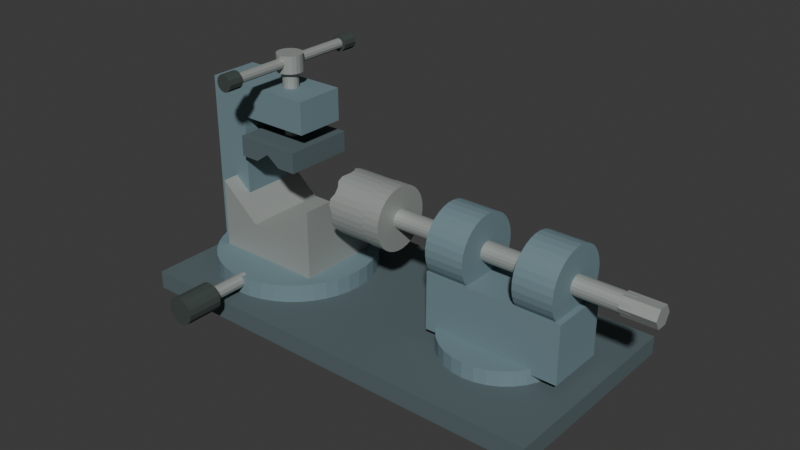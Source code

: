 # Source: source.blend  (saved by Blender 4.3.34; exported with 4.5.12 LTS)
import bpy
from mathutils import Matrix  # noqa: F401  (used for matrix-valued properties, if any)

bpy.ops.wm.read_factory_settings(use_empty=True)
scene = bpy.context.scene
scene.name = 'Scene'

# ---- collections
col_collection = bpy.data.collections.new('Collection'); scene.collection.children.link(col_collection)

# ---- materials (node trees are filled in below, after node groups)
mat_mutedbluefixturebodies = bpy.data.materials.new('MutedBlueFixtureBodies')
mat_mutedbluefixturebodies.diffuse_color = (0.17, 0.26, 0.29, 1.0)
mat_darkvjawsandbase = bpy.data.materials.new('DarkVJawsAndBase')
mat_darkvjawsandbase.diffuse_color = (0.1, 0.14, 0.15, 1.0)
mat_dullspindleandcupsteel = bpy.data.materials.new('DullSpindleAndCupSteel')
mat_dullspindleandcupsteel.diffuse_color = (0.4, 0.43, 0.41, 1.0)
mat_charcoalclampgrips = bpy.data.materials.new('CharcoalClampGrips')
mat_charcoalclampgrips.diffuse_color = (0.045, 0.06, 0.055, 1.0)

# ---- material node trees
mat_mutedbluefixturebodies.use_nodes = True; mat_mutedbluefixturebodies.node_tree.nodes.clear()
_N = mat_mutedbluefixturebodies.node_tree.nodes; _L = mat_mutedbluefixturebodies.node_tree.links
n0 = _N.new('ShaderNodeBsdfPrincipled'); n0.name = 'Principled BSDF'; n0.location = (10, 300)
n0.inputs[0].default_value = (0.17, 0.26, 0.29, 1.0)
n0.inputs[1].default_value = 0.12
n0.inputs[2].default_value = 0.78
n1 = _N.new('ShaderNodeOutputMaterial'); n1.name = 'Material Output'; n1.location = (300, 300)
_L.new(n0.outputs[0], n1.inputs[0])
n1.is_active_output = True
mat_darkvjawsandbase.use_nodes = True; mat_darkvjawsandbase.node_tree.nodes.clear()
_N = mat_darkvjawsandbase.node_tree.nodes; _L = mat_darkvjawsandbase.node_tree.links
n0 = _N.new('ShaderNodeBsdfPrincipled'); n0.name = 'Principled BSDF'; n0.location = (10, 300)
n0.inputs[0].default_value = (0.1, 0.14, 0.15, 1.0)
n0.inputs[1].default_value = 0.12
n0.inputs[2].default_value = 0.83
n1 = _N.new('ShaderNodeOutputMaterial'); n1.name = 'Material Output'; n1.location = (300, 300)
_L.new(n0.outputs[0], n1.inputs[0])
n1.is_active_output = True
mat_dullspindleandcupsteel.use_nodes = True; mat_dullspindleandcupsteel.node_tree.nodes.clear()
_N = mat_dullspindleandcupsteel.node_tree.nodes; _L = mat_dullspindleandcupsteel.node_tree.links
n0 = _N.new('ShaderNodeBsdfPrincipled'); n0.name = 'Principled BSDF'; n0.location = (10, 300)
n0.inputs[0].default_value = (0.4, 0.43, 0.41, 1.0)
n0.inputs[1].default_value = 0.38
n0.inputs[2].default_value = 0.59
n1 = _N.new('ShaderNodeOutputMaterial'); n1.name = 'Material Output'; n1.location = (300, 300)
_L.new(n0.outputs[0], n1.inputs[0])
n1.is_active_output = True
mat_charcoalclampgrips.use_nodes = True; mat_charcoalclampgrips.node_tree.nodes.clear()
_N = mat_charcoalclampgrips.node_tree.nodes; _L = mat_charcoalclampgrips.node_tree.links
n0 = _N.new('ShaderNodeBsdfPrincipled'); n0.name = 'Principled BSDF'; n0.location = (10, 300)
n0.inputs[0].default_value = (0.045, 0.06, 0.055, 1.0)
n0.inputs[1].default_value = 0.02
n0.inputs[2].default_value = 0.91
n1 = _N.new('ShaderNodeOutputMaterial'); n1.name = 'Material Output'; n1.location = (300, 300)
_L.new(n0.outputs[0], n1.inputs[0])
n1.is_active_output = True

# ---- world
world_world = bpy.data.worlds.new('World'); scene.world = world_world
world_world.use_nodes = True; world_world.node_tree.nodes.clear()
_N = world_world.node_tree.nodes; _L = world_world.node_tree.links
n0 = _N.new('ShaderNodeOutputWorld'); n0.name = 'World Output'; n0.location = (300, 300)
n1 = _N.new('ShaderNodeBackground'); n1.name = 'Background'; n1.location = (10, 300)
n1.inputs[0].default_value = (0.05088, 0.05088, 0.05088, 1.0)
_L.new(n1.outputs[0], n0.inputs[0])
n0.is_active_output = True
world_world.color = (0.05088, 0.05088, 0.05088)
world_world.sun_shadow_jitter_overblur = 0.0

# ---- meshes
me_wholebenchmountingsole = bpy.data.meshes.new('WholeBenchMountingSole')
me_wholebenchmountingsole.from_pydata([(-0.4345, -0.14, 0.0), (0.3405, -0.14, 0.0), (-0.4345, 0.23, 0.0), (0.3405, 0.23, 0.0), (-0.4345, -0.14, 0.033), (0.3405, -0.14, 0.033), (-0.4345, 0.23, 0.033), (0.3405, 0.23, 0.033)], [], [(0, 2, 3, 1), (4, 5, 7, 6), (0, 1, 5, 4), (2, 6, 7, 3), (0, 4, 6, 2), (1, 3, 7, 5)])
me_wholebenchmountingsole.polygons.foreach_set('material_index', [1, 1, 1, 1, 1, 1])
me_wholebenchmountingsole.materials.append(mat_mutedbluefixturebodies)
me_wholebenchmountingsole.materials.append(mat_darkvjawsandbase)
me_wholebenchmountingsole.materials.append(mat_dullspindleandcupsteel)
me_wholebenchmountingsole.materials.append(mat_charcoalclampgrips)
me_wholebenchmountingsole.update()
me_wholecircularclampseat = bpy.data.meshes.new('WholeCircularClampSeat')
me_wholecircularclampseat.from_pydata([(-0.1295, 0.045, 0.025), (-0.1313, 0.06768, 0.025), (-0.1366, 0.08981, 0.025), (-0.1453, 0.1108, 0.025), (-0.1572, 0.1302, 0.025), (-0.172, 0.1475, 0.025), (-0.1893, 0.1623, 0.025), (-0.2087, 0.1742, 0.025), (-0.2297, 0.1829, 0.025), (-0.2518, 0.1882, 0.025), (-0.2745, 0.19, 0.025), (-0.2972, 0.1882, 0.025), (-0.3193, 0.1829, 0.025), (-0.3403, 0.1742, 0.025), (-0.3597, 0.1623, 0.025), (-0.377, 0.1475, 0.025), (-0.3918, 0.1302, 0.025), (-0.4037, 0.1108, 0.025), (-0.4124, 0.08981, 0.025), (-0.4177, 0.06768, 0.025), (-0.4195, 0.045, 0.025), (-0.4177, 0.02232, 0.025), (-0.4124, 0.0001925, 0.025), (-0.4037, -0.02083, 0.025), (-0.3918, -0.04023, 0.025), (-0.377, -0.05753, 0.025), (-0.3597, -0.07231, 0.025), (-0.3403, -0.0842, 0.025), (-0.3193, -0.0929, 0.025), (-0.2972, -0.09821, 0.025), (-0.2745, -0.1, 0.025), (-0.2518, -0.09821, 0.025), (-0.2297, -0.0929, 0.025), (-0.2087, -0.0842, 0.025), (-0.1893, -0.07231, 0.025), (-0.172, -0.05753, 0.025), (-0.1572, -0.04023, 0.025), (-0.1453, -0.02083, 0.025), (-0.1366, 0.0001925, 0.025), (-0.1313, 0.02232, 0.025), (-0.1295, 0.045, 0.065), (-0.1313, 0.06768, 0.065), (-0.1366, 0.08981, 0.065), (-0.1453, 0.1108, 0.065), (-0.1572, 0.1302, 0.065), (-0.172, 0.1475, 0.065), (-0.1893, 0.1623, 0.065), (-0.2087, 0.1742, 0.065), (-0.2297, 0.1829, 0.065), (-0.2518, 0.1882, 0.065), (-0.2745, 0.19, 0.065), (-0.2972, 0.1882, 0.065), (-0.3193, 0.1829, 0.065), (-0.3403, 0.1742, 0.065), (-0.3597, 0.1623, 0.065), (-0.377, 0.1475, 0.065), (-0.3918, 0.1302, 0.065), (-0.4037, 0.1108, 0.065), (-0.4124, 0.08981, 0.065), (-0.4177, 0.06768, 0.065), (-0.4195, 0.045, 0.065), (-0.4177, 0.02232, 0.065), (-0.4124, 0.0001925, 0.065), (-0.4037, -0.02083, 0.065), (-0.3918, -0.04023, 0.065), (-0.377, -0.05753, 0.065), (-0.3597, -0.07231, 0.065), (-0.3403, -0.0842, 0.065), (-0.3193, -0.0929, 0.065), (-0.2972, -0.09821, 0.065), (-0.2745, -0.1, 0.065), (-0.2518, -0.09821, 0.065), (-0.2297, -0.0929, 0.065), (-0.2087, -0.0842, 0.065), (-0.1893, -0.07231, 0.065), (-0.172, -0.05753, 0.065), (-0.1572, -0.04023, 0.065), (-0.1453, -0.02083, 0.065), (-0.1366, 0.0001925, 0.065), (-0.1313, 0.02232, 0.065)], [], [(39, 38, 37, 36, 35, 34, 33, 32, 31, 30, 29, 28, 27, 26, 25, 24, 23, 22, 21, 20, 19, 18, 17, 16, 15, 14, 13, 12, 11, 10, 9, 8, 7, 6, 5, 4, 3, 2, 1, 0), (40, 41, 42, 43, 44, 45, 46, 47, 48, 49, 50, 51, 52, 53, 54, 55, 56, 57, 58, 59, 60, 61, 62, 63, 64, 65, 66, 67, 68, 69, 70, 71, 72, 73, 74, 75, 76, 77, 78, 79), (0, 1, 41, 40), (1, 2, 42, 41), (2, 3, 43, 42), (3, 4, 44, 43), (4, 5, 45, 44), (5, 6, 46, 45), (6, 7, 47, 46), (7, 8, 48, 47), (8, 9, 49, 48), (9, 10, 50, 49), (10, 11, 51, 50), (11, 12, 52, 51), (12, 13, 53, 52), (13, 14, 54, 53), (14, 15, 55, 54), (15, 16, 56, 55), (16, 17, 57, 56), (17, 18, 58, 57), (18, 19, 59, 58), (19, 20, 60, 59), (20, 21, 61, 60), (21, 22, 62, 61), (22, 23, 63, 62), (23, 24, 64, 63), (24, 25, 65, 64), (25, 26, 66, 65), (26, 27, 67, 66), (27, 28, 68, 67), (28, 29, 69, 68), (29, 30, 70, 69), (30, 31, 71, 70), (31, 32, 72, 71), (32, 33, 73, 72), (33, 34, 74, 73), (34, 35, 75, 74), (35, 36, 76, 75), (36, 37, 77, 76), (37, 38, 78, 77), (38, 39, 79, 78), (39, 0, 40, 79)])
me_wholecircularclampseat.materials.append(mat_mutedbluefixturebodies)
me_wholecircularclampseat.materials.append(mat_darkvjawsandbase)
me_wholecircularclampseat.materials.append(mat_dullspindleandcupsteel)
me_wholecircularclampseat.materials.append(mat_charcoalclampgrips)
me_wholecircularclampseat.update()
me_wholeopenvgroovesaddle = bpy.data.meshes.new('WholeOpenVGrooveSaddle')
me_wholeopenvgroovesaddle.from_pydata([(-0.3745, -0.03, 0.055), (-0.1745, -0.03, 0.055), (-0.1745, -0.03, 0.19), (-0.2475, -0.03, 0.127), (-0.3015, -0.03, 0.127), (-0.3745, -0.03, 0.19), (-0.3745, 0.12, 0.055), (-0.1745, 0.12, 0.055), (-0.1745, 0.12, 0.19), (-0.2475, 0.12, 0.127), (-0.3015, 0.12, 0.127), (-0.3745, 0.12, 0.19)], [], [(1, 2, 3), (9, 8, 7), (0, 1, 3), (9, 7, 6), (0, 3, 4), (10, 9, 6), (0, 4, 5), (11, 10, 6), (0, 6, 7, 1), (1, 7, 8, 2), (2, 8, 9, 3), (3, 9, 10, 4), (4, 10, 11, 5), (5, 11, 6, 0)])
me_wholeopenvgroovesaddle.polygons.foreach_set('material_index', [2, 2, 2, 2, 2, 2, 2, 2, 2, 2, 2, 2, 2, 2])
me_wholeopenvgroovesaddle.materials.append(mat_mutedbluefixturebodies)
me_wholeopenvgroovesaddle.materials.append(mat_darkvjawsandbase)
me_wholeopenvgroovesaddle.materials.append(mat_dullspindleandcupsteel)
me_wholeopenvgroovesaddle.materials.append(mat_charcoalclampgrips)
me_wholeopenvgroovesaddle.update()
me_wholesidecclamparm = bpy.data.meshes.new('WholeSideCClampArm')
me_wholesidecclamparm.from_pydata([(-0.4145, 1.388e-17, 0.055), (-0.3445, 1.388e-17, 0.055), (-0.3445, 1.388e-17, 0.308), (-0.2095, 1.388e-17, 0.308), (-0.2095, 1.388e-17, 0.366), (-0.4145, 1.388e-17, 0.366), (-0.4145, 0.09, 0.055), (-0.3445, 0.09, 0.055), (-0.3445, 0.09, 0.308), (-0.2095, 0.09, 0.308), (-0.2095, 0.09, 0.366), (-0.4145, 0.09, 0.366)], [], [(5, 0, 1), (7, 6, 11), (5, 1, 2), (8, 7, 11), (5, 2, 3), (9, 8, 11), (3, 4, 5), (11, 10, 9), (0, 6, 7, 1), (1, 7, 8, 2), (2, 8, 9, 3), (3, 9, 10, 4), (4, 10, 11, 5), (5, 11, 6, 0)])
me_wholesidecclamparm.materials.append(mat_mutedbluefixturebodies)
me_wholesidecclamparm.materials.append(mat_darkvjawsandbase)
me_wholesidecclamparm.materials.append(mat_dullspindleandcupsteel)
me_wholesidecclamparm.materials.append(mat_charcoalclampgrips)
me_wholesidecclamparm.update()
me_wholeraisedclamppad = bpy.data.meshes.new('WholeRaisedClampPad')
me_wholeraisedclamppad.from_pydata([(-0.3345, -0.018, 0.244), (-0.2995, -0.018, 0.244), (-0.2745, -0.018, 0.262), (-0.2495, -0.018, 0.244), (-0.2145, -0.018, 0.244), (-0.2145, -0.018, 0.281), (-0.3345, -0.018, 0.281), (-0.3345, 0.108, 0.244), (-0.2995, 0.108, 0.244), (-0.2745, 0.108, 0.262), (-0.2495, 0.108, 0.244), (-0.2145, 0.108, 0.244), (-0.2145, 0.108, 0.281), (-0.3345, 0.108, 0.281)], [], [(6, 0, 1), (8, 7, 13), (6, 1, 2), (9, 8, 13), (2, 3, 4), (11, 10, 9), (6, 2, 4), (11, 9, 13), (4, 5, 6), (13, 12, 11), (0, 7, 8, 1), (1, 8, 9, 2), (2, 9, 10, 3), (3, 10, 11, 4), (4, 11, 12, 5), (5, 12, 13, 6), (6, 13, 7, 0)])
me_wholeraisedclamppad.polygons.foreach_set('material_index', [1, 1, 1, 1, 1, 1, 1, 1, 1, 1, 1, 1, 1, 1, 1, 1, 1])
me_wholeraisedclamppad.materials.append(mat_mutedbluefixturebodies)
me_wholeraisedclamppad.materials.append(mat_darkvjawsandbase)
me_wholeraisedclamppad.materials.append(mat_dullspindleandcupsteel)
me_wholeraisedclamppad.materials.append(mat_charcoalclampgrips)
me_wholeraisedclamppad.update()
me_wholeverticalclampspindle = bpy.data.meshes.new('WholeVerticalClampSpindle')
me_wholeverticalclampspindle.from_pydata([(-0.2885, 0.045, 0.267), (-0.2874, 0.03964, 0.267), (-0.2844, 0.0351, 0.267), (-0.2799, 0.03207, 0.267), (-0.2745, 0.031, 0.267), (-0.2691, 0.03207, 0.267), (-0.2646, 0.0351, 0.267), (-0.2616, 0.03964, 0.267), (-0.2605, 0.045, 0.267), (-0.2616, 0.05036, 0.267), (-0.2646, 0.0549, 0.267), (-0.2691, 0.05793, 0.267), (-0.2745, 0.059, 0.267), (-0.2799, 0.05793, 0.267), (-0.2844, 0.0549, 0.267), (-0.2874, 0.05036, 0.267), (-0.2885, 0.045, 0.413), (-0.2874, 0.03964, 0.413), (-0.2844, 0.0351, 0.413), (-0.2799, 0.03207, 0.413), (-0.2745, 0.031, 0.413), (-0.2691, 0.03207, 0.413), (-0.2646, 0.0351, 0.413), (-0.2616, 0.03964, 0.413), (-0.2605, 0.045, 0.413), (-0.2616, 0.05036, 0.413), (-0.2646, 0.0549, 0.413), (-0.2691, 0.05793, 0.413), (-0.2745, 0.059, 0.413), (-0.2799, 0.05793, 0.413), (-0.2844, 0.0549, 0.413), (-0.2874, 0.05036, 0.413)], [], [(15, 14, 13, 12, 11, 10, 9, 8, 7, 6, 5, 4, 3, 2, 1, 0), (16, 17, 18, 19, 20, 21, 22, 23, 24, 25, 26, 27, 28, 29, 30, 31), (0, 1, 17, 16), (1, 2, 18, 17), (2, 3, 19, 18), (3, 4, 20, 19), (4, 5, 21, 20), (5, 6, 22, 21), (6, 7, 23, 22), (7, 8, 24, 23), (8, 9, 25, 24), (9, 10, 26, 25), (10, 11, 27, 26), (11, 12, 28, 27), (12, 13, 29, 28), (13, 14, 30, 29), (14, 15, 31, 30), (15, 0, 16, 31)])
me_wholeverticalclampspindle.polygons.foreach_set('material_index', [2, 2, 2, 2, 2, 2, 2, 2, 2, 2, 2, 2, 2, 2, 2, 2, 2, 2])
me_wholeverticalclampspindle.materials.append(mat_mutedbluefixturebodies)
me_wholeverticalclampspindle.materials.append(mat_darkvjawsandbase)
me_wholeverticalclampspindle.materials.append(mat_dullspindleandcupsteel)
me_wholeverticalclampspindle.materials.append(mat_charcoalclampgrips)
me_wholeverticalclampspindle.update()
me_wholeclampspindletopcollar = bpy.data.meshes.new('WholeClampSpindleTopCollar')
me_wholeclampspindletopcollar.from_pydata([(-0.2515, 0.045, 0.394), (-0.2526, 0.05211, 0.394), (-0.2559, 0.05852, 0.394), (-0.261, 0.06361, 0.394), (-0.2674, 0.06687, 0.394), (-0.2745, 0.068, 0.394), (-0.2816, 0.06687, 0.394), (-0.288, 0.06361, 0.394), (-0.2931, 0.05852, 0.394), (-0.2964, 0.05211, 0.394), (-0.2975, 0.045, 0.394), (-0.2964, 0.03789, 0.394), (-0.2931, 0.03148, 0.394), (-0.288, 0.02639, 0.394), (-0.2816, 0.02313, 0.394), (-0.2745, 0.022, 0.394), (-0.2674, 0.02313, 0.394), (-0.261, 0.02639, 0.394), (-0.2559, 0.03148, 0.394), (-0.2526, 0.03789, 0.394), (-0.2515, 0.045, 0.425), (-0.2526, 0.05211, 0.425), (-0.2559, 0.05852, 0.425), (-0.261, 0.06361, 0.425), (-0.2674, 0.06687, 0.425), (-0.2745, 0.068, 0.425), (-0.2816, 0.06687, 0.425), (-0.288, 0.06361, 0.425), (-0.2931, 0.05852, 0.425), (-0.2964, 0.05211, 0.425), (-0.2975, 0.045, 0.425), (-0.2964, 0.03789, 0.425), (-0.2931, 0.03148, 0.425), (-0.288, 0.02639, 0.425), (-0.2816, 0.02313, 0.425), (-0.2745, 0.022, 0.425), (-0.2674, 0.02313, 0.425), (-0.261, 0.02639, 0.425), (-0.2559, 0.03148, 0.425), (-0.2526, 0.03789, 0.425)], [], [(19, 18, 17, 16, 15, 14, 13, 12, 11, 10, 9, 8, 7, 6, 5, 4, 3, 2, 1, 0), (20, 21, 22, 23, 24, 25, 26, 27, 28, 29, 30, 31, 32, 33, 34, 35, 36, 37, 38, 39), (0, 1, 21, 20), (1, 2, 22, 21), (2, 3, 23, 22), (3, 4, 24, 23), (4, 5, 25, 24), (5, 6, 26, 25), (6, 7, 27, 26), (7, 8, 28, 27), (8, 9, 29, 28), (9, 10, 30, 29), (10, 11, 31, 30), (11, 12, 32, 31), (12, 13, 33, 32), (13, 14, 34, 33), (14, 15, 35, 34), (15, 16, 36, 35), (16, 17, 37, 36), (17, 18, 38, 37), (18, 19, 39, 38), (19, 0, 20, 39)])
me_wholeclampspindletopcollar.polygons.foreach_set('material_index', [2, 2, 2, 2, 2, 2, 2, 2, 2, 2, 2, 2, 2, 2, 2, 2, 2, 2, 2, 2, 2, 2])
me_wholeclampspindletopcollar.materials.append(mat_mutedbluefixturebodies)
me_wholeclampspindletopcollar.materials.append(mat_darkvjawsandbase)
me_wholeclampspindletopcollar.materials.append(mat_dullspindleandcupsteel)
me_wholeclampspindletopcollar.materials.append(mat_charcoalclampgrips)
me_wholeclampspindletopcollar.update()
me_wholetransverseclamphandle = bpy.data.meshes.new('WholeTransverseClampHandle')
me_wholetransverseclamphandle.from_pydata([(-0.2655, -0.085, 0.411), (-0.2667, -0.085, 0.4065), (-0.27, -0.085, 0.4032), (-0.2745, -0.085, 0.402), (-0.279, -0.085, 0.4032), (-0.2823, -0.085, 0.4065), (-0.2835, -0.085, 0.411), (-0.2823, -0.085, 0.4155), (-0.279, -0.085, 0.4188), (-0.2745, -0.085, 0.42), (-0.27, -0.085, 0.4188), (-0.2667, -0.085, 0.4155), (-0.2655, 0.175, 0.411), (-0.2667, 0.175, 0.4065), (-0.27, 0.175, 0.4032), (-0.2745, 0.175, 0.402), (-0.279, 0.175, 0.4032), (-0.2823, 0.175, 0.4065), (-0.2835, 0.175, 0.411), (-0.2823, 0.175, 0.4155), (-0.279, 0.175, 0.4188), (-0.2745, 0.175, 0.42), (-0.27, 0.175, 0.4188), (-0.2667, 0.175, 0.4155)], [], [(11, 10, 9, 8, 7, 6, 5, 4, 3, 2, 1, 0), (12, 13, 14, 15, 16, 17, 18, 19, 20, 21, 22, 23), (0, 1, 13, 12), (1, 2, 14, 13), (2, 3, 15, 14), (3, 4, 16, 15), (4, 5, 17, 16), (5, 6, 18, 17), (6, 7, 19, 18), (7, 8, 20, 19), (8, 9, 21, 20), (9, 10, 22, 21), (10, 11, 23, 22), (11, 0, 12, 23)])
me_wholetransverseclamphandle.polygons.foreach_set('material_index', [2, 2, 2, 2, 2, 2, 2, 2, 2, 2, 2, 2, 2, 2])
me_wholetransverseclamphandle.materials.append(mat_mutedbluefixturebodies)
me_wholetransverseclamphandle.materials.append(mat_darkvjawsandbase)
me_wholetransverseclamphandle.materials.append(mat_dullspindleandcupsteel)
me_wholetransverseclamphandle.materials.append(mat_charcoalclampgrips)
me_wholetransverseclamphandle.update()
me_wholehandleendstop_1 = bpy.data.meshes.new('WholeHandleEndStop-1')
me_wholehandleendstop_1.from_pydata([(-0.2895, -0.074, 0.411), (-0.2875, -0.074, 0.4035), (-0.282, -0.074, 0.398), (-0.2745, -0.074, 0.396), (-0.267, -0.074, 0.398), (-0.2615, -0.074, 0.4035), (-0.2595, -0.074, 0.411), (-0.2615, -0.074, 0.4185), (-0.267, -0.074, 0.424), (-0.2745, -0.074, 0.426), (-0.282, -0.074, 0.424), (-0.2875, -0.074, 0.4185), (-0.2895, -0.101, 0.411), (-0.2875, -0.101, 0.4035), (-0.282, -0.101, 0.398), (-0.2745, -0.101, 0.396), (-0.267, -0.101, 0.398), (-0.2615, -0.101, 0.4035), (-0.2595, -0.101, 0.411), (-0.2615, -0.101, 0.4185), (-0.267, -0.101, 0.424), (-0.2745, -0.101, 0.426), (-0.282, -0.101, 0.424), (-0.2875, -0.101, 0.4185)], [], [(11, 10, 9, 8, 7, 6, 5, 4, 3, 2, 1, 0), (12, 13, 14, 15, 16, 17, 18, 19, 20, 21, 22, 23), (0, 1, 13, 12), (1, 2, 14, 13), (2, 3, 15, 14), (3, 4, 16, 15), (4, 5, 17, 16), (5, 6, 18, 17), (6, 7, 19, 18), (7, 8, 20, 19), (8, 9, 21, 20), (9, 10, 22, 21), (10, 11, 23, 22), (11, 0, 12, 23)])
me_wholehandleendstop_1.polygons.foreach_set('material_index', [3, 3, 3, 3, 3, 3, 3, 3, 3, 3, 3, 3, 3, 3])
me_wholehandleendstop_1.materials.append(mat_mutedbluefixturebodies)
me_wholehandleendstop_1.materials.append(mat_darkvjawsandbase)
me_wholehandleendstop_1.materials.append(mat_dullspindleandcupsteel)
me_wholehandleendstop_1.materials.append(mat_charcoalclampgrips)
me_wholehandleendstop_1.update()
me_wholehandleendstop1 = bpy.data.meshes.new('WholeHandleEndStop1')
me_wholehandleendstop1.from_pydata([(-0.2595, 0.164, 0.411), (-0.2615, 0.164, 0.4035), (-0.267, 0.164, 0.398), (-0.2745, 0.164, 0.396), (-0.282, 0.164, 0.398), (-0.2875, 0.164, 0.4035), (-0.2895, 0.164, 0.411), (-0.2875, 0.164, 0.4185), (-0.282, 0.164, 0.424), (-0.2745, 0.164, 0.426), (-0.267, 0.164, 0.424), (-0.2615, 0.164, 0.4185), (-0.2595, 0.191, 0.411), (-0.2615, 0.191, 0.4035), (-0.267, 0.191, 0.398), (-0.2745, 0.191, 0.396), (-0.282, 0.191, 0.398), (-0.2875, 0.191, 0.4035), (-0.2895, 0.191, 0.411), (-0.2875, 0.191, 0.4185), (-0.282, 0.191, 0.424), (-0.2745, 0.191, 0.426), (-0.267, 0.191, 0.424), (-0.2615, 0.191, 0.4185)], [], [(11, 10, 9, 8, 7, 6, 5, 4, 3, 2, 1, 0), (12, 13, 14, 15, 16, 17, 18, 19, 20, 21, 22, 23), (0, 1, 13, 12), (1, 2, 14, 13), (2, 3, 15, 14), (3, 4, 16, 15), (4, 5, 17, 16), (5, 6, 18, 17), (6, 7, 19, 18), (7, 8, 20, 19), (8, 9, 21, 20), (9, 10, 22, 21), (10, 11, 23, 22), (11, 0, 12, 23)])
me_wholehandleendstop1.polygons.foreach_set('material_index', [3, 3, 3, 3, 3, 3, 3, 3, 3, 3, 3, 3, 3, 3])
me_wholehandleendstop1.materials.append(mat_mutedbluefixturebodies)
me_wholehandleendstop1.materials.append(mat_darkvjawsandbase)
me_wholehandleendstop1.materials.append(mat_dullspindleandcupsteel)
me_wholehandleendstop1.materials.append(mat_charcoalclampgrips)
me_wholehandleendstop1.update()
me_wholefrontclampseatlockstem = bpy.data.meshes.new('WholeFrontClampSeatLockStem')
me_wholefrontclampseatlockstem.from_pydata([(-0.2865, -0.088, 0.055), (-0.2849, -0.088, 0.049), (-0.2805, -0.088, 0.04461), (-0.2745, -0.088, 0.043), (-0.2685, -0.088, 0.04461), (-0.2641, -0.088, 0.049), (-0.2625, -0.088, 0.055), (-0.2641, -0.088, 0.061), (-0.2685, -0.088, 0.06539), (-0.2745, -0.088, 0.067), (-0.2805, -0.088, 0.06539), (-0.2849, -0.088, 0.061), (-0.2865, -0.19, 0.055), (-0.2849, -0.19, 0.049), (-0.2805, -0.19, 0.04461), (-0.2745, -0.19, 0.043), (-0.2685, -0.19, 0.04461), (-0.2641, -0.19, 0.049), (-0.2625, -0.19, 0.055), (-0.2641, -0.19, 0.061), (-0.2685, -0.19, 0.06539), (-0.2745, -0.19, 0.067), (-0.2805, -0.19, 0.06539), (-0.2849, -0.19, 0.061)], [], [(11, 10, 9, 8, 7, 6, 5, 4, 3, 2, 1, 0), (12, 13, 14, 15, 16, 17, 18, 19, 20, 21, 22, 23), (0, 1, 13, 12), (1, 2, 14, 13), (2, 3, 15, 14), (3, 4, 16, 15), (4, 5, 17, 16), (5, 6, 18, 17), (6, 7, 19, 18), (7, 8, 20, 19), (8, 9, 21, 20), (9, 10, 22, 21), (10, 11, 23, 22), (11, 0, 12, 23)])
me_wholefrontclampseatlockstem.polygons.foreach_set('material_index', [2, 2, 2, 2, 2, 2, 2, 2, 2, 2, 2, 2, 2, 2])
me_wholefrontclampseatlockstem.materials.append(mat_mutedbluefixturebodies)
me_wholefrontclampseatlockstem.materials.append(mat_darkvjawsandbase)
me_wholefrontclampseatlockstem.materials.append(mat_dullspindleandcupsteel)
me_wholefrontclampseatlockstem.materials.append(mat_charcoalclampgrips)
me_wholefrontclampseatlockstem.update()
me_wholefrontclampseatlockgrip = bpy.data.meshes.new('WholeFrontClampSeatLockGrip')
me_wholefrontclampseatlockgrip.from_pydata([(-0.2995, -0.165, 0.055), (-0.2976, -0.165, 0.04543), (-0.2922, -0.165, 0.03732), (-0.2841, -0.165, 0.0319), (-0.2745, -0.165, 0.03), (-0.2649, -0.165, 0.0319), (-0.2568, -0.165, 0.03732), (-0.2514, -0.165, 0.04543), (-0.2495, -0.165, 0.055), (-0.2514, -0.165, 0.06457), (-0.2568, -0.165, 0.07268), (-0.2649, -0.165, 0.0781), (-0.2745, -0.165, 0.08), (-0.2841, -0.165, 0.0781), (-0.2922, -0.165, 0.07268), (-0.2976, -0.165, 0.06457), (-0.2995, -0.23, 0.055), (-0.2976, -0.23, 0.04543), (-0.2922, -0.23, 0.03732), (-0.2841, -0.23, 0.0319), (-0.2745, -0.23, 0.03), (-0.2649, -0.23, 0.0319), (-0.2568, -0.23, 0.03732), (-0.2514, -0.23, 0.04543), (-0.2495, -0.23, 0.055), (-0.2514, -0.23, 0.06457), (-0.2568, -0.23, 0.07268), (-0.2649, -0.23, 0.0781), (-0.2745, -0.23, 0.08), (-0.2841, -0.23, 0.0781), (-0.2922, -0.23, 0.07268), (-0.2976, -0.23, 0.06457)], [], [(15, 14, 13, 12, 11, 10, 9, 8, 7, 6, 5, 4, 3, 2, 1, 0), (16, 17, 18, 19, 20, 21, 22, 23, 24, 25, 26, 27, 28, 29, 30, 31), (0, 1, 17, 16), (1, 2, 18, 17), (2, 3, 19, 18), (3, 4, 20, 19), (4, 5, 21, 20), (5, 6, 22, 21), (6, 7, 23, 22), (7, 8, 24, 23), (8, 9, 25, 24), (9, 10, 26, 25), (10, 11, 27, 26), (11, 12, 28, 27), (12, 13, 29, 28), (13, 14, 30, 29), (14, 15, 31, 30), (15, 0, 16, 31)])
me_wholefrontclampseatlockgrip.polygons.foreach_set('material_index', [3, 3, 3, 3, 3, 3, 3, 3, 3, 3, 3, 3, 3, 3, 3, 3, 3, 3])
me_wholefrontclampseatlockgrip.materials.append(mat_mutedbluefixturebodies)
me_wholefrontclampseatlockgrip.materials.append(mat_darkvjawsandbase)
me_wholefrontclampseatlockgrip.materials.append(mat_dullspindleandcupsteel)
me_wholefrontclampseatlockgrip.materials.append(mat_charcoalclampgrips)
me_wholefrontclampseatlockgrip.update()
me_wholerightbearingswivelseat = bpy.data.meshes.new('WholeRightBearingSwivelSeat')
me_wholerightbearingswivelseat.from_pydata([(0.2755, 0.045, 0.026), (0.2735, 0.06548, 0.026), (0.2675, 0.08518, 0.026), (0.2578, 0.1033, 0.026), (0.2447, 0.1192, 0.026), (0.2288, 0.1323, 0.026), (0.2107, 0.142, 0.026), (0.191, 0.148, 0.026), (0.1705, 0.15, 0.026), (0.15, 0.148, 0.026), (0.1303, 0.142, 0.026), (0.1122, 0.1323, 0.026), (0.09625, 0.1192, 0.026), (0.0832, 0.1033, 0.026), (0.07349, 0.08518, 0.026), (0.06752, 0.06548, 0.026), (0.0655, 0.045, 0.026), (0.06752, 0.02452, 0.026), (0.07349, 0.004818, 0.026), (0.0832, -0.01333, 0.026), (0.09625, -0.02925, 0.026), (0.1122, -0.0423, 0.026), (0.1303, -0.05201, 0.026), (0.15, -0.05798, 0.026), (0.1705, -0.06, 0.026), (0.191, -0.05798, 0.026), (0.2107, -0.05201, 0.026), (0.2288, -0.0423, 0.026), (0.2447, -0.02925, 0.026), (0.2578, -0.01333, 0.026), (0.2675, 0.004818, 0.026), (0.2735, 0.02452, 0.026), (0.2755, 0.045, 0.06), (0.2735, 0.06548, 0.06), (0.2675, 0.08518, 0.06), (0.2578, 0.1033, 0.06), (0.2447, 0.1192, 0.06), (0.2288, 0.1323, 0.06), (0.2107, 0.142, 0.06), (0.191, 0.148, 0.06), (0.1705, 0.15, 0.06), (0.15, 0.148, 0.06), (0.1303, 0.142, 0.06), (0.1122, 0.1323, 0.06), (0.09625, 0.1192, 0.06), (0.0832, 0.1033, 0.06), (0.07349, 0.08518, 0.06), (0.06752, 0.06548, 0.06), (0.0655, 0.045, 0.06), (0.06752, 0.02452, 0.06), (0.07349, 0.004818, 0.06), (0.0832, -0.01333, 0.06), (0.09625, -0.02925, 0.06), (0.1122, -0.0423, 0.06), (0.1303, -0.05201, 0.06), (0.15, -0.05798, 0.06), (0.1705, -0.06, 0.06), (0.191, -0.05798, 0.06), (0.2107, -0.05201, 0.06), (0.2288, -0.0423, 0.06), (0.2447, -0.02925, 0.06), (0.2578, -0.01333, 0.06), (0.2675, 0.004818, 0.06), (0.2735, 0.02452, 0.06)], [], [(31, 30, 29, 28, 27, 26, 25, 24, 23, 22, 21, 20, 19, 18, 17, 16, 15, 14, 13, 12, 11, 10, 9, 8, 7, 6, 5, 4, 3, 2, 1, 0), (32, 33, 34, 35, 36, 37, 38, 39, 40, 41, 42, 43, 44, 45, 46, 47, 48, 49, 50, 51, 52, 53, 54, 55, 56, 57, 58, 59, 60, 61, 62, 63), (0, 1, 33, 32), (1, 2, 34, 33), (2, 3, 35, 34), (3, 4, 36, 35), (4, 5, 37, 36), (5, 6, 38, 37), (6, 7, 39, 38), (7, 8, 40, 39), (8, 9, 41, 40), (9, 10, 42, 41), (10, 11, 43, 42), (11, 12, 44, 43), (12, 13, 45, 44), (13, 14, 46, 45), (14, 15, 47, 46), (15, 16, 48, 47), (16, 17, 49, 48), (17, 18, 50, 49), (18, 19, 51, 50), (19, 20, 52, 51), (20, 21, 53, 52), (21, 22, 54, 53), (22, 23, 55, 54), (23, 24, 56, 55), (24, 25, 57, 56), (25, 26, 58, 57), (26, 27, 59, 58), (27, 28, 60, 59), (28, 29, 61, 60), (29, 30, 62, 61), (30, 31, 63, 62), (31, 0, 32, 63)])
me_wholerightbearingswivelseat.materials.append(mat_mutedbluefixturebodies)
me_wholerightbearingswivelseat.materials.append(mat_darkvjawsandbase)
me_wholerightbearingswivelseat.materials.append(mat_dullspindleandcupsteel)
me_wholerightbearingswivelseat.materials.append(mat_charcoalclampgrips)
me_wholerightbearingswivelseat.update()
me_wholeraisedspindlebridge = bpy.data.meshes.new('WholeRaisedSpindleBridge')
me_wholeraisedspindlebridge.from_pydata([(0.0605, -0.008, 0.05), (0.3055, -0.008, 0.05), (0.0605, 0.098, 0.05), (0.3055, 0.098, 0.05), (0.0605, -0.008, 0.155), (0.3055, -0.008, 0.155), (0.0605, 0.098, 0.155), (0.3055, 0.098, 0.155)], [], [(0, 2, 3, 1), (4, 5, 7, 6), (0, 1, 5, 4), (2, 6, 7, 3), (0, 4, 6, 2), (1, 3, 7, 5)])
me_wholeraisedspindlebridge.materials.append(mat_mutedbluefixturebodies)
me_wholeraisedspindlebridge.materials.append(mat_darkvjawsandbase)
me_wholeraisedspindlebridge.materials.append(mat_dullspindleandcupsteel)
me_wholeraisedspindlebridge.materials.append(mat_charcoalclampgrips)
me_wholeraisedspindlebridge.update()
me_wholehorizontalbearinghousing0 = bpy.data.meshes.new('WholeHorizontalBearingHousing0')
me_wholehorizontalbearinghousing0.from_pydata([(0.0655, 0.05127, 0.1313), (0.0655, 0.06358, 0.1338), (0.0655, 0.07517, 0.1386), (0.0655, 0.0856, 0.1455), (0.0655, 0.09447, 0.1544), (0.0655, 0.1014, 0.1648), (0.0655, 0.1062, 0.1764), (0.0655, 0.1087, 0.1887), (0.0655, 0.1087, 0.2013), (0.0655, 0.1062, 0.2136), (0.0655, 0.1014, 0.2252), (0.0655, 0.09447, 0.2356), (0.0655, 0.0856, 0.2445), (0.0655, 0.07517, 0.2514), (0.0655, 0.06358, 0.2562), (0.0655, 0.05127, 0.2587), (0.0655, 0.03873, 0.2587), (0.0655, 0.02642, 0.2562), (0.0655, 0.01483, 0.2514), (0.0655, 0.004399, 0.2445), (0.0655, -0.004473, 0.2356), (0.0655, -0.01144, 0.2252), (0.0655, -0.01624, 0.2136), (0.0655, -0.01869, 0.2013), (0.0655, -0.01869, 0.1887), (0.0655, -0.01624, 0.1764), (0.0655, -0.01144, 0.1648), (0.0655, -0.004473, 0.1544), (0.0655, 0.004399, 0.1455), (0.0655, 0.01483, 0.1386), (0.0655, 0.02642, 0.1338), (0.0655, 0.03873, 0.1313), (0.1355, 0.05127, 0.1313), (0.1355, 0.06358, 0.1338), (0.1355, 0.07517, 0.1386), (0.1355, 0.0856, 0.1455), (0.1355, 0.09447, 0.1544), (0.1355, 0.1014, 0.1648), (0.1355, 0.1062, 0.1764), (0.1355, 0.1087, 0.1887), (0.1355, 0.1087, 0.2013), (0.1355, 0.1062, 0.2136), (0.1355, 0.1014, 0.2252), (0.1355, 0.09447, 0.2356), (0.1355, 0.0856, 0.2445), (0.1355, 0.07517, 0.2514), (0.1355, 0.06358, 0.2562), (0.1355, 0.05127, 0.2587), (0.1355, 0.03873, 0.2587), (0.1355, 0.02642, 0.2562), (0.1355, 0.01483, 0.2514), (0.1355, 0.004399, 0.2445), (0.1355, -0.004473, 0.2356), (0.1355, -0.01144, 0.2252), (0.1355, -0.01624, 0.2136), (0.1355, -0.01869, 0.2013), (0.1355, -0.01869, 0.1887), (0.1355, -0.01624, 0.1764), (0.1355, -0.01144, 0.1648), (0.1355, -0.004473, 0.1544), (0.1355, 0.004399, 0.1455), (0.1355, 0.01483, 0.1386), (0.1355, 0.02642, 0.1338), (0.1355, 0.03873, 0.1313)], [], [(31, 30, 29, 28, 27, 26, 25, 24, 23, 22, 21, 20, 19, 18, 17, 16, 15, 14, 13, 12, 11, 10, 9, 8, 7, 6, 5, 4, 3, 2, 1, 0), (32, 33, 34, 35, 36, 37, 38, 39, 40, 41, 42, 43, 44, 45, 46, 47, 48, 49, 50, 51, 52, 53, 54, 55, 56, 57, 58, 59, 60, 61, 62, 63), (0, 1, 33, 32), (1, 2, 34, 33), (2, 3, 35, 34), (3, 4, 36, 35), (4, 5, 37, 36), (5, 6, 38, 37), (6, 7, 39, 38), (7, 8, 40, 39), (8, 9, 41, 40), (9, 10, 42, 41), (10, 11, 43, 42), (11, 12, 44, 43), (12, 13, 45, 44), (13, 14, 46, 45), (14, 15, 47, 46), (15, 16, 48, 47), (16, 17, 49, 48), (17, 18, 50, 49), (18, 19, 51, 50), (19, 20, 52, 51), (20, 21, 53, 52), (21, 22, 54, 53), (22, 23, 55, 54), (23, 24, 56, 55), (24, 25, 57, 56), (25, 26, 58, 57), (26, 27, 59, 58), (27, 28, 60, 59), (28, 29, 61, 60), (29, 30, 62, 61), (30, 31, 63, 62), (31, 0, 32, 63)])
me_wholehorizontalbearinghousing0.materials.append(mat_mutedbluefixturebodies)
me_wholehorizontalbearinghousing0.materials.append(mat_darkvjawsandbase)
me_wholehorizontalbearinghousing0.materials.append(mat_dullspindleandcupsteel)
me_wholehorizontalbearinghousing0.materials.append(mat_charcoalclampgrips)
me_wholehorizontalbearinghousing0.update()
me_wholeproudbearingendcollar0 = bpy.data.meshes.new('WholeProudBearingEndCollar0')
me_wholeproudbearingendcollar0.from_pydata([(0.0595, 0.05087, 0.1504), (0.0595, 0.06222, 0.1534), (0.0595, 0.07239, 0.1593), (0.0595, 0.0807, 0.1676), (0.0595, 0.08657, 0.1778), (0.0595, 0.08962, 0.1891), (0.0595, 0.08962, 0.2009), (0.0595, 0.08657, 0.2122), (0.0595, 0.0807, 0.2224), (0.0595, 0.07239, 0.2307), (0.0595, 0.06222, 0.2366), (0.0595, 0.05087, 0.2396), (0.0595, 0.03913, 0.2396), (0.0595, 0.02778, 0.2366), (0.0595, 0.01761, 0.2307), (0.0595, 0.009299, 0.2224), (0.0595, 0.003425, 0.2122), (0.0595, 0.000385, 0.2009), (0.0595, 0.000385, 0.1891), (0.0595, 0.003425, 0.1778), (0.0595, 0.009299, 0.1676), (0.0595, 0.01761, 0.1593), (0.0595, 0.02778, 0.1534), (0.0595, 0.03913, 0.1504), (0.0735, 0.05087, 0.1504), (0.0735, 0.06222, 0.1534), (0.0735, 0.07239, 0.1593), (0.0735, 0.0807, 0.1676), (0.0735, 0.08657, 0.1778), (0.0735, 0.08962, 0.1891), (0.0735, 0.08962, 0.2009), (0.0735, 0.08657, 0.2122), (0.0735, 0.0807, 0.2224), (0.0735, 0.07239, 0.2307), (0.0735, 0.06222, 0.2366), (0.0735, 0.05087, 0.2396), (0.0735, 0.03913, 0.2396), (0.0735, 0.02778, 0.2366), (0.0735, 0.01761, 0.2307), (0.0735, 0.009299, 0.2224), (0.0735, 0.003425, 0.2122), (0.0735, 0.000385, 0.2009), (0.0735, 0.000385, 0.1891), (0.0735, 0.003425, 0.1778), (0.0735, 0.009299, 0.1676), (0.0735, 0.01761, 0.1593), (0.0735, 0.02778, 0.1534), (0.0735, 0.03913, 0.1504)], [], [(23, 22, 21, 20, 19, 18, 17, 16, 15, 14, 13, 12, 11, 10, 9, 8, 7, 6, 5, 4, 3, 2, 1, 0), (24, 25, 26, 27, 28, 29, 30, 31, 32, 33, 34, 35, 36, 37, 38, 39, 40, 41, 42, 43, 44, 45, 46, 47), (0, 1, 25, 24), (1, 2, 26, 25), (2, 3, 27, 26), (3, 4, 28, 27), (4, 5, 29, 28), (5, 6, 30, 29), (6, 7, 31, 30), (7, 8, 32, 31), (8, 9, 33, 32), (9, 10, 34, 33), (10, 11, 35, 34), (11, 12, 36, 35), (12, 13, 37, 36), (13, 14, 38, 37), (14, 15, 39, 38), (15, 16, 40, 39), (16, 17, 41, 40), (17, 18, 42, 41), (18, 19, 43, 42), (19, 20, 44, 43), (20, 21, 45, 44), (21, 22, 46, 45), (22, 23, 47, 46), (23, 0, 24, 47)])
me_wholeproudbearingendcollar0.polygons.foreach_set('material_index', [2, 2, 2, 2, 2, 2, 2, 2, 2, 2, 2, 2, 2, 2, 2, 2, 2, 2, 2, 2, 2, 2, 2, 2, 2, 2])
me_wholeproudbearingendcollar0.materials.append(mat_mutedbluefixturebodies)
me_wholeproudbearingendcollar0.materials.append(mat_darkvjawsandbase)
me_wholeproudbearingendcollar0.materials.append(mat_dullspindleandcupsteel)
me_wholeproudbearingendcollar0.materials.append(mat_charcoalclampgrips)
me_wholeproudbearingendcollar0.update()
me_wholehorizontalbearinghousing1 = bpy.data.meshes.new('WholeHorizontalBearingHousing1')
me_wholehorizontalbearinghousing1.from_pydata([(0.2255, 0.05127, 0.1313), (0.2255, 0.06358, 0.1338), (0.2255, 0.07517, 0.1386), (0.2255, 0.0856, 0.1455), (0.2255, 0.09447, 0.1544), (0.2255, 0.1014, 0.1648), (0.2255, 0.1062, 0.1764), (0.2255, 0.1087, 0.1887), (0.2255, 0.1087, 0.2013), (0.2255, 0.1062, 0.2136), (0.2255, 0.1014, 0.2252), (0.2255, 0.09447, 0.2356), (0.2255, 0.0856, 0.2445), (0.2255, 0.07517, 0.2514), (0.2255, 0.06358, 0.2562), (0.2255, 0.05127, 0.2587), (0.2255, 0.03873, 0.2587), (0.2255, 0.02642, 0.2562), (0.2255, 0.01483, 0.2514), (0.2255, 0.004399, 0.2445), (0.2255, -0.004473, 0.2356), (0.2255, -0.01144, 0.2252), (0.2255, -0.01624, 0.2136), (0.2255, -0.01869, 0.2013), (0.2255, -0.01869, 0.1887), (0.2255, -0.01624, 0.1764), (0.2255, -0.01144, 0.1648), (0.2255, -0.004473, 0.1544), (0.2255, 0.004399, 0.1455), (0.2255, 0.01483, 0.1386), (0.2255, 0.02642, 0.1338), (0.2255, 0.03873, 0.1313), (0.2955, 0.05127, 0.1313), (0.2955, 0.06358, 0.1338), (0.2955, 0.07517, 0.1386), (0.2955, 0.0856, 0.1455), (0.2955, 0.09447, 0.1544), (0.2955, 0.1014, 0.1648), (0.2955, 0.1062, 0.1764), (0.2955, 0.1087, 0.1887), (0.2955, 0.1087, 0.2013), (0.2955, 0.1062, 0.2136), (0.2955, 0.1014, 0.2252), (0.2955, 0.09447, 0.2356), (0.2955, 0.0856, 0.2445), (0.2955, 0.07517, 0.2514), (0.2955, 0.06358, 0.2562), (0.2955, 0.05127, 0.2587), (0.2955, 0.03873, 0.2587), (0.2955, 0.02642, 0.2562), (0.2955, 0.01483, 0.2514), (0.2955, 0.004399, 0.2445), (0.2955, -0.004473, 0.2356), (0.2955, -0.01144, 0.2252), (0.2955, -0.01624, 0.2136), (0.2955, -0.01869, 0.2013), (0.2955, -0.01869, 0.1887), (0.2955, -0.01624, 0.1764), (0.2955, -0.01144, 0.1648), (0.2955, -0.004473, 0.1544), (0.2955, 0.004399, 0.1455), (0.2955, 0.01483, 0.1386), (0.2955, 0.02642, 0.1338), (0.2955, 0.03873, 0.1313)], [], [(31, 30, 29, 28, 27, 26, 25, 24, 23, 22, 21, 20, 19, 18, 17, 16, 15, 14, 13, 12, 11, 10, 9, 8, 7, 6, 5, 4, 3, 2, 1, 0), (32, 33, 34, 35, 36, 37, 38, 39, 40, 41, 42, 43, 44, 45, 46, 47, 48, 49, 50, 51, 52, 53, 54, 55, 56, 57, 58, 59, 60, 61, 62, 63), (0, 1, 33, 32), (1, 2, 34, 33), (2, 3, 35, 34), (3, 4, 36, 35), (4, 5, 37, 36), (5, 6, 38, 37), (6, 7, 39, 38), (7, 8, 40, 39), (8, 9, 41, 40), (9, 10, 42, 41), (10, 11, 43, 42), (11, 12, 44, 43), (12, 13, 45, 44), (13, 14, 46, 45), (14, 15, 47, 46), (15, 16, 48, 47), (16, 17, 49, 48), (17, 18, 50, 49), (18, 19, 51, 50), (19, 20, 52, 51), (20, 21, 53, 52), (21, 22, 54, 53), (22, 23, 55, 54), (23, 24, 56, 55), (24, 25, 57, 56), (25, 26, 58, 57), (26, 27, 59, 58), (27, 28, 60, 59), (28, 29, 61, 60), (29, 30, 62, 61), (30, 31, 63, 62), (31, 0, 32, 63)])
me_wholehorizontalbearinghousing1.materials.append(mat_mutedbluefixturebodies)
me_wholehorizontalbearinghousing1.materials.append(mat_darkvjawsandbase)
me_wholehorizontalbearinghousing1.materials.append(mat_dullspindleandcupsteel)
me_wholehorizontalbearinghousing1.materials.append(mat_charcoalclampgrips)
me_wholehorizontalbearinghousing1.update()
me_wholeproudbearingendcollar1 = bpy.data.meshes.new('WholeProudBearingEndCollar1')
me_wholeproudbearingendcollar1.from_pydata([(0.2195, 0.05087, 0.1504), (0.2195, 0.06222, 0.1534), (0.2195, 0.07239, 0.1593), (0.2195, 0.0807, 0.1676), (0.2195, 0.08657, 0.1778), (0.2195, 0.08962, 0.1891), (0.2195, 0.08962, 0.2009), (0.2195, 0.08657, 0.2122), (0.2195, 0.0807, 0.2224), (0.2195, 0.07239, 0.2307), (0.2195, 0.06222, 0.2366), (0.2195, 0.05087, 0.2396), (0.2195, 0.03913, 0.2396), (0.2195, 0.02778, 0.2366), (0.2195, 0.01761, 0.2307), (0.2195, 0.009299, 0.2224), (0.2195, 0.003425, 0.2122), (0.2195, 0.000385, 0.2009), (0.2195, 0.000385, 0.1891), (0.2195, 0.003425, 0.1778), (0.2195, 0.009299, 0.1676), (0.2195, 0.01761, 0.1593), (0.2195, 0.02778, 0.1534), (0.2195, 0.03913, 0.1504), (0.2335, 0.05087, 0.1504), (0.2335, 0.06222, 0.1534), (0.2335, 0.07239, 0.1593), (0.2335, 0.0807, 0.1676), (0.2335, 0.08657, 0.1778), (0.2335, 0.08962, 0.1891), (0.2335, 0.08962, 0.2009), (0.2335, 0.08657, 0.2122), (0.2335, 0.0807, 0.2224), (0.2335, 0.07239, 0.2307), (0.2335, 0.06222, 0.2366), (0.2335, 0.05087, 0.2396), (0.2335, 0.03913, 0.2396), (0.2335, 0.02778, 0.2366), (0.2335, 0.01761, 0.2307), (0.2335, 0.009299, 0.2224), (0.2335, 0.003425, 0.2122), (0.2335, 0.000385, 0.2009), (0.2335, 0.000385, 0.1891), (0.2335, 0.003425, 0.1778), (0.2335, 0.009299, 0.1676), (0.2335, 0.01761, 0.1593), (0.2335, 0.02778, 0.1534), (0.2335, 0.03913, 0.1504)], [], [(23, 22, 21, 20, 19, 18, 17, 16, 15, 14, 13, 12, 11, 10, 9, 8, 7, 6, 5, 4, 3, 2, 1, 0), (24, 25, 26, 27, 28, 29, 30, 31, 32, 33, 34, 35, 36, 37, 38, 39, 40, 41, 42, 43, 44, 45, 46, 47), (0, 1, 25, 24), (1, 2, 26, 25), (2, 3, 27, 26), (3, 4, 28, 27), (4, 5, 29, 28), (5, 6, 30, 29), (6, 7, 31, 30), (7, 8, 32, 31), (8, 9, 33, 32), (9, 10, 34, 33), (10, 11, 35, 34), (11, 12, 36, 35), (12, 13, 37, 36), (13, 14, 38, 37), (14, 15, 39, 38), (15, 16, 40, 39), (16, 17, 41, 40), (17, 18, 42, 41), (18, 19, 43, 42), (19, 20, 44, 43), (20, 21, 45, 44), (21, 22, 46, 45), (22, 23, 47, 46), (23, 0, 24, 47)])
me_wholeproudbearingendcollar1.polygons.foreach_set('material_index', [2, 2, 2, 2, 2, 2, 2, 2, 2, 2, 2, 2, 2, 2, 2, 2, 2, 2, 2, 2, 2, 2, 2, 2, 2, 2])
me_wholeproudbearingendcollar1.materials.append(mat_mutedbluefixturebodies)
me_wholeproudbearingendcollar1.materials.append(mat_darkvjawsandbase)
me_wholeproudbearingendcollar1.materials.append(mat_dullspindleandcupsteel)
me_wholeproudbearingendcollar1.materials.append(mat_charcoalclampgrips)
me_wholeproudbearingendcollar1.update()
me_wholelonghorizontalnotchingspindle = bpy.data.meshes.new('WholeLongHorizontalNotchingSpindle')
me_wholelonghorizontalnotchingspindle.from_pydata([(-0.0575, 0.028, 0.195), (-0.0575, 0.02883, 0.1897), (-0.0575, 0.03125, 0.185), (-0.0575, 0.03501, 0.1812), (-0.0575, 0.03975, 0.1788), (-0.0575, 0.045, 0.178), (-0.0575, 0.05025, 0.1788), (-0.0575, 0.05499, 0.1812), (-0.0575, 0.05875, 0.185), (-0.0575, 0.06117, 0.1897), (-0.0575, 0.062, 0.195), (-0.0575, 0.06117, 0.2003), (-0.0575, 0.05875, 0.205), (-0.0575, 0.05499, 0.2088), (-0.0575, 0.05025, 0.2112), (-0.0575, 0.045, 0.212), (-0.0575, 0.03975, 0.2112), (-0.0575, 0.03501, 0.2088), (-0.0575, 0.03125, 0.205), (-0.0575, 0.02883, 0.2003), (0.3925, 0.028, 0.195), (0.3925, 0.02883, 0.1897), (0.3925, 0.03125, 0.185), (0.3925, 0.03501, 0.1812), (0.3925, 0.03975, 0.1788), (0.3925, 0.045, 0.178), (0.3925, 0.05025, 0.1788), (0.3925, 0.05499, 0.1812), (0.3925, 0.05875, 0.185), (0.3925, 0.06117, 0.1897), (0.3925, 0.062, 0.195), (0.3925, 0.06117, 0.2003), (0.3925, 0.05875, 0.205), (0.3925, 0.05499, 0.2088), (0.3925, 0.05025, 0.2112), (0.3925, 0.045, 0.212), (0.3925, 0.03975, 0.2112), (0.3925, 0.03501, 0.2088), (0.3925, 0.03125, 0.205), (0.3925, 0.02883, 0.2003)], [], [(19, 18, 17, 16, 15, 14, 13, 12, 11, 10, 9, 8, 7, 6, 5, 4, 3, 2, 1, 0), (20, 21, 22, 23, 24, 25, 26, 27, 28, 29, 30, 31, 32, 33, 34, 35, 36, 37, 38, 39), (0, 1, 21, 20), (1, 2, 22, 21), (2, 3, 23, 22), (3, 4, 24, 23), (4, 5, 25, 24), (5, 6, 26, 25), (6, 7, 27, 26), (7, 8, 28, 27), (8, 9, 29, 28), (9, 10, 30, 29), (10, 11, 31, 30), (11, 12, 32, 31), (12, 13, 33, 32), (13, 14, 34, 33), (14, 15, 35, 34), (15, 16, 36, 35), (16, 17, 37, 36), (17, 18, 38, 37), (18, 19, 39, 38), (19, 0, 20, 39)])
me_wholelonghorizontalnotchingspindle.polygons.foreach_set('material_index', [2, 2, 2, 2, 2, 2, 2, 2, 2, 2, 2, 2, 2, 2, 2, 2, 2, 2, 2, 2, 2, 2])
me_wholelonghorizontalnotchingspindle.materials.append(mat_mutedbluefixturebodies)
me_wholelonghorizontalnotchingspindle.materials.append(mat_darkvjawsandbase)
me_wholelonghorizontalnotchingspindle.materials.append(mat_dullspindleandcupsteel)
me_wholelonghorizontalnotchingspindle.materials.append(mat_charcoalclampgrips)
me_wholelonghorizontalnotchingspindle.update()
me_wholereardriveend = bpy.data.meshes.new('WholeRearDriveEnd')
me_wholereardriveend.from_pydata([(0.3745, 0.026, 0.195), (0.3745, 0.0355, 0.1785), (0.3745, 0.0545, 0.1785), (0.3745, 0.064, 0.195), (0.3745, 0.0545, 0.2115), (0.3745, 0.0355, 0.2115), (0.4345, 0.026, 0.195), (0.4345, 0.0355, 0.1785), (0.4345, 0.0545, 0.1785), (0.4345, 0.064, 0.195), (0.4345, 0.0545, 0.2115), (0.4345, 0.0355, 0.2115)], [], [(5, 4, 3, 2, 1, 0), (6, 7, 8, 9, 10, 11), (0, 1, 7, 6), (1, 2, 8, 7), (2, 3, 9, 8), (3, 4, 10, 9), (4, 5, 11, 10), (5, 0, 6, 11)])
me_wholereardriveend.polygons.foreach_set('material_index', [2, 2, 2, 2, 2, 2, 2, 2])
me_wholereardriveend.materials.append(mat_mutedbluefixturebodies)
me_wholereardriveend.materials.append(mat_darkvjawsandbase)
me_wholereardriveend.materials.append(mat_dullspindleandcupsteel)
me_wholereardriveend.materials.append(mat_charcoalclampgrips)
me_wholereardriveend.update()
me_wholeclosedcupbackdisc = bpy.data.meshes.new('WholeClosedCupBackDisc')
me_wholeclosedcupbackdisc.from_pydata([(-0.0675, 0.05059, 0.1383), (-0.0675, 0.06155, 0.1405), (-0.0675, 0.07187, 0.1447), (-0.0675, 0.08116, 0.1509), (-0.0675, 0.08906, 0.1588), (-0.0675, 0.09527, 0.1681), (-0.0675, 0.09955, 0.1785), (-0.0675, 0.1017, 0.1894), (-0.0675, 0.1017, 0.2006), (-0.0675, 0.09955, 0.2115), (-0.0675, 0.09527, 0.2219), (-0.0675, 0.08906, 0.2312), (-0.0675, 0.08116, 0.2391), (-0.0675, 0.07187, 0.2453), (-0.0675, 0.06155, 0.2495), (-0.0675, 0.05059, 0.2517), (-0.0675, 0.03941, 0.2517), (-0.0675, 0.02845, 0.2495), (-0.0675, 0.01813, 0.2453), (-0.0675, 0.00884, 0.2391), (-0.0675, 0.0009384, 0.2312), (-0.0675, -0.00527, 0.2219), (-0.0675, -0.009546, 0.2115), (-0.0675, -0.01173, 0.2006), (-0.0675, -0.01173, 0.1894), (-0.0675, -0.009546, 0.1785), (-0.0675, -0.00527, 0.1681), (-0.0675, 0.0009384, 0.1588), (-0.0675, 0.00884, 0.1509), (-0.0675, 0.01813, 0.1447), (-0.0675, 0.02845, 0.1405), (-0.0675, 0.03941, 0.1383), (-0.0365, 0.05059, 0.1383), (-0.0365, 0.06155, 0.1405), (-0.0365, 0.07187, 0.1447), (-0.0365, 0.08116, 0.1509), (-0.0365, 0.08906, 0.1588), (-0.0365, 0.09527, 0.1681), (-0.0365, 0.09955, 0.1785), (-0.0365, 0.1017, 0.1894), (-0.0365, 0.1017, 0.2006), (-0.0365, 0.09955, 0.2115), (-0.0365, 0.09527, 0.2219), (-0.0365, 0.08906, 0.2312), (-0.0365, 0.08116, 0.2391), (-0.0365, 0.07187, 0.2453), (-0.0365, 0.06155, 0.2495), (-0.0365, 0.05059, 0.2517), (-0.0365, 0.03941, 0.2517), (-0.0365, 0.02845, 0.2495), (-0.0365, 0.01813, 0.2453), (-0.0365, 0.00884, 0.2391), (-0.0365, 0.0009384, 0.2312), (-0.0365, -0.00527, 0.2219), (-0.0365, -0.009546, 0.2115), (-0.0365, -0.01173, 0.2006), (-0.0365, -0.01173, 0.1894), (-0.0365, -0.009546, 0.1785), (-0.0365, -0.00527, 0.1681), (-0.0365, 0.0009384, 0.1588), (-0.0365, 0.00884, 0.1509), (-0.0365, 0.01813, 0.1447), (-0.0365, 0.02845, 0.1405), (-0.0365, 0.03941, 0.1383)], [], [(31, 30, 29, 28, 27, 26, 25, 24, 23, 22, 21, 20, 19, 18, 17, 16, 15, 14, 13, 12, 11, 10, 9, 8, 7, 6, 5, 4, 3, 2, 1, 0), (32, 33, 34, 35, 36, 37, 38, 39, 40, 41, 42, 43, 44, 45, 46, 47, 48, 49, 50, 51, 52, 53, 54, 55, 56, 57, 58, 59, 60, 61, 62, 63), (0, 1, 33, 32), (1, 2, 34, 33), (2, 3, 35, 34), (3, 4, 36, 35), (4, 5, 37, 36), (5, 6, 38, 37), (6, 7, 39, 38), (7, 8, 40, 39), (8, 9, 41, 40), (9, 10, 42, 41), (10, 11, 43, 42), (11, 12, 44, 43), (12, 13, 45, 44), (13, 14, 46, 45), (14, 15, 47, 46), (15, 16, 48, 47), (16, 17, 49, 48), (17, 18, 50, 49), (18, 19, 51, 50), (19, 20, 52, 51), (20, 21, 53, 52), (21, 22, 54, 53), (22, 23, 55, 54), (23, 24, 56, 55), (24, 25, 57, 56), (25, 26, 58, 57), (26, 27, 59, 58), (27, 28, 60, 59), (28, 29, 61, 60), (29, 30, 62, 61), (30, 31, 63, 62), (31, 0, 32, 63)])
me_wholeclosedcupbackdisc.polygons.foreach_set('material_index', [2, 2, 2, 2, 2, 2, 2, 2, 2, 2, 2, 2, 2, 2, 2, 2, 2, 2, 2, 2, 2, 2, 2, 2, 2, 2, 2, 2, 2, 2, 2, 2, 2, 2])
me_wholeclosedcupbackdisc.materials.append(mat_mutedbluefixturebodies)
me_wholeclosedcupbackdisc.materials.append(mat_darkvjawsandbase)
me_wholeclosedcupbackdisc.materials.append(mat_dullspindleandcupsteel)
me_wholeclosedcupbackdisc.materials.append(mat_charcoalclampgrips)
me_wholeclosedcupbackdisc.update()
me_wholehollowbluntnotchingcup = bpy.data.meshes.new('WholeHollowBluntNotchingCup')
me_wholehollowbluntnotchingcup.from_pydata([(-0.1365, 0.101, 0.195), (-0.1365, 0.09992, 0.2059), (-0.1425, 0.09674, 0.2164), (-0.1425, 0.09156, 0.2261), (-0.1365, 0.0846, 0.2346), (-0.1365, 0.07611, 0.2416), (-0.1425, 0.06643, 0.2467), (-0.1425, 0.05593, 0.2499), (-0.1365, 0.045, 0.251), (-0.1365, 0.03407, 0.2499), (-0.1425, 0.02357, 0.2467), (-0.1425, 0.01389, 0.2416), (-0.1365, 0.005402, 0.2346), (-0.1365, -0.001562, 0.2261), (-0.1425, -0.006737, 0.2164), (-0.1425, -0.009924, 0.2059), (-0.1365, -0.011, 0.195), (-0.1365, -0.009924, 0.1841), (-0.1425, -0.006737, 0.1736), (-0.1425, -0.001562, 0.1639), (-0.1365, 0.005402, 0.1554), (-0.1365, 0.01389, 0.1484), (-0.1425, 0.02357, 0.1433), (-0.1425, 0.03407, 0.1401), (-0.1365, 0.045, 0.139), (-0.1365, 0.05593, 0.1401), (-0.1425, 0.06643, 0.1433), (-0.1425, 0.07611, 0.1484), (-0.1365, 0.0846, 0.1554), (-0.1365, 0.09156, 0.1639), (-0.1425, 0.09674, 0.1736), (-0.1425, 0.09992, 0.1841), (-0.0575, 0.101, 0.195), (-0.0575, 0.09992, 0.2059), (-0.0575, 0.09674, 0.2164), (-0.0575, 0.09156, 0.2261), (-0.0575, 0.0846, 0.2346), (-0.0575, 0.07611, 0.2416), (-0.0575, 0.06643, 0.2467), (-0.0575, 0.05593, 0.2499), (-0.0575, 0.045, 0.251), (-0.0575, 0.03407, 0.2499), (-0.0575, 0.02357, 0.2467), (-0.0575, 0.01389, 0.2416), (-0.0575, 0.005402, 0.2346), (-0.0575, -0.001562, 0.2261), (-0.0575, -0.006737, 0.2164), (-0.0575, -0.009924, 0.2059), (-0.0575, -0.011, 0.195), (-0.0575, -0.009924, 0.1841), (-0.0575, -0.006737, 0.1736), (-0.0575, -0.001562, 0.1639), (-0.0575, 0.005402, 0.1554), (-0.0575, 0.01389, 0.1484), (-0.0575, 0.02357, 0.1433), (-0.0575, 0.03407, 0.1401), (-0.0575, 0.045, 0.139), (-0.0575, 0.05593, 0.1401), (-0.0575, 0.06643, 0.1433), (-0.0575, 0.07611, 0.1484), (-0.0575, 0.0846, 0.1554), (-0.0575, 0.09156, 0.1639), (-0.0575, 0.09674, 0.1736), (-0.0575, 0.09992, 0.1841), (-0.0575, 0.088, 0.195), (-0.0575, 0.08717, 0.2034), (-0.0575, 0.08473, 0.2115), (-0.0575, 0.08075, 0.2189), (-0.0575, 0.07541, 0.2254), (-0.0575, 0.06889, 0.2308), (-0.0575, 0.06146, 0.2347), (-0.0575, 0.05339, 0.2372), (-0.0575, 0.045, 0.238), (-0.0575, 0.03661, 0.2372), (-0.0575, 0.02854, 0.2347), (-0.0575, 0.02111, 0.2308), (-0.0575, 0.01459, 0.2254), (-0.0575, 0.009247, 0.2189), (-0.0575, 0.005273, 0.2115), (-0.0575, 0.002826, 0.2034), (-0.0575, 0.002, 0.195), (-0.0575, 0.002826, 0.1866), (-0.0575, 0.005273, 0.1785), (-0.0575, 0.009247, 0.1711), (-0.0575, 0.01459, 0.1646), (-0.0575, 0.02111, 0.1592), (-0.0575, 0.02854, 0.1553), (-0.0575, 0.03661, 0.1528), (-0.0575, 0.045, 0.152), (-0.0575, 0.05339, 0.1528), (-0.0575, 0.06146, 0.1553), (-0.0575, 0.06889, 0.1592), (-0.0575, 0.07541, 0.1646), (-0.0575, 0.08075, 0.1711), (-0.0575, 0.08473, 0.1785), (-0.0575, 0.08717, 0.1866), (-0.1365, 0.088, 0.195), (-0.1365, 0.08717, 0.2034), (-0.1425, 0.08473, 0.2115), (-0.1425, 0.08075, 0.2189), (-0.1365, 0.07541, 0.2254), (-0.1365, 0.06889, 0.2308), (-0.1425, 0.06146, 0.2347), (-0.1425, 0.05339, 0.2372), (-0.1365, 0.045, 0.238), (-0.1365, 0.03661, 0.2372), (-0.1425, 0.02854, 0.2347), (-0.1425, 0.02111, 0.2308), (-0.1365, 0.01459, 0.2254), (-0.1365, 0.009247, 0.2189), (-0.1425, 0.005273, 0.2115), (-0.1425, 0.002826, 0.2034), (-0.1365, 0.002, 0.195), (-0.1365, 0.002826, 0.1866), (-0.1425, 0.005273, 0.1785), (-0.1425, 0.009247, 0.1711), (-0.1365, 0.01459, 0.1646), (-0.1365, 0.02111, 0.1592), (-0.1425, 0.02854, 0.1553), (-0.1425, 0.03661, 0.1528), (-0.1365, 0.045, 0.152), (-0.1365, 0.05339, 0.1528), (-0.1425, 0.06146, 0.1553), (-0.1425, 0.06889, 0.1592), (-0.1365, 0.07541, 0.1646), (-0.1365, 0.08075, 0.1711), (-0.1425, 0.08473, 0.1785), (-0.1425, 0.08717, 0.1866)], [], [(0, 1, 33, 32), (1, 2, 34, 33), (2, 3, 35, 34), (3, 4, 36, 35), (4, 5, 37, 36), (5, 6, 38, 37), (6, 7, 39, 38), (7, 8, 40, 39), (8, 9, 41, 40), (9, 10, 42, 41), (10, 11, 43, 42), (11, 12, 44, 43), (12, 13, 45, 44), (13, 14, 46, 45), (14, 15, 47, 46), (15, 16, 48, 47), (16, 17, 49, 48), (17, 18, 50, 49), (18, 19, 51, 50), (19, 20, 52, 51), (20, 21, 53, 52), (21, 22, 54, 53), (22, 23, 55, 54), (23, 24, 56, 55), (24, 25, 57, 56), (25, 26, 58, 57), (26, 27, 59, 58), (27, 28, 60, 59), (28, 29, 61, 60), (29, 30, 62, 61), (30, 31, 63, 62), (31, 0, 32, 63), (32, 33, 65, 64), (33, 34, 66, 65), (34, 35, 67, 66), (35, 36, 68, 67), (36, 37, 69, 68), (37, 38, 70, 69), (38, 39, 71, 70), (39, 40, 72, 71), (40, 41, 73, 72), (41, 42, 74, 73), (42, 43, 75, 74), (43, 44, 76, 75), (44, 45, 77, 76), (45, 46, 78, 77), (46, 47, 79, 78), (47, 48, 80, 79), (48, 49, 81, 80), (49, 50, 82, 81), (50, 51, 83, 82), (51, 52, 84, 83), (52, 53, 85, 84), (53, 54, 86, 85), (54, 55, 87, 86), (55, 56, 88, 87), (56, 57, 89, 88), (57, 58, 90, 89), (58, 59, 91, 90), (59, 60, 92, 91), (60, 61, 93, 92), (61, 62, 94, 93), (62, 63, 95, 94), (63, 32, 64, 95), (64, 65, 97, 96), (65, 66, 98, 97), (66, 67, 99, 98), (67, 68, 100, 99), (68, 69, 101, 100), (69, 70, 102, 101), (70, 71, 103, 102), (71, 72, 104, 103), (72, 73, 105, 104), (73, 74, 106, 105), (74, 75, 107, 106), (75, 76, 108, 107), (76, 77, 109, 108), (77, 78, 110, 109), (78, 79, 111, 110), (79, 80, 112, 111), (80, 81, 113, 112), (81, 82, 114, 113), (82, 83, 115, 114), (83, 84, 116, 115), (84, 85, 117, 116), (85, 86, 118, 117), (86, 87, 119, 118), (87, 88, 120, 119), (88, 89, 121, 120), (89, 90, 122, 121), (90, 91, 123, 122), (91, 92, 124, 123), (92, 93, 125, 124), (93, 94, 126, 125), (94, 95, 127, 126), (95, 64, 96, 127), (96, 97, 1, 0), (97, 98, 2, 1), (98, 99, 3, 2), (99, 100, 4, 3), (100, 101, 5, 4), (101, 102, 6, 5), (102, 103, 7, 6), (103, 104, 8, 7), (104, 105, 9, 8), (105, 106, 10, 9), (106, 107, 11, 10), (107, 108, 12, 11), (108, 109, 13, 12), (109, 110, 14, 13), (110, 111, 15, 14), (111, 112, 16, 15), (112, 113, 17, 16), (113, 114, 18, 17), (114, 115, 19, 18), (115, 116, 20, 19), (116, 117, 21, 20), (117, 118, 22, 21), (118, 119, 23, 22), (119, 120, 24, 23), (120, 121, 25, 24), (121, 122, 26, 25), (122, 123, 27, 26), (123, 124, 28, 27), (124, 125, 29, 28), (125, 126, 30, 29), (126, 127, 31, 30), (127, 96, 0, 31)])
me_wholehollowbluntnotchingcup.polygons.foreach_set('material_index', [2, 2, 2, 2, 2, 2, 2, 2, 2, 2, 2, 2, 2, 2, 2, 2, 2, 2, 2, 2, 2, 2, 2, 2, 2, 2, 2, 2, 2, 2, 2, 2, 2, 2, 2, 2, 2, 2, 2, 2, 2, 2, 2, 2, 2, 2, 2, 2, 2, 2, 2, 2, 2, 2, 2, 2, 2, 2, 2, 2, 2, 2, 2, 2, 2, 2, 2, 2, 2, 2, 2, 2, 2, 2, 2, 2, 2, 2, 2, 2, 2, 2, 2, 2, 2, 2, 2, 2, 2, 2, 2, 2, 2, 2, 2, 2, 2, 2, 2, 2, 2, 2, 2, 2, 2, 2, 2, 2, 2, 2, 2, 2, 2, 2, 2, 2, 2, 2, 2, 2, 2, 2, 2, 2, 2, 2, 2, 2])
me_wholehollowbluntnotchingcup.materials.append(mat_mutedbluefixturebodies)
me_wholehollowbluntnotchingcup.materials.append(mat_darkvjawsandbase)
me_wholehollowbluntnotchingcup.materials.append(mat_dullspindleandcupsteel)
me_wholehollowbluntnotchingcup.materials.append(mat_charcoalclampgrips)
me_wholehollowbluntnotchingcup.update()

# ---- objects
ob_onewholeemptyhorizontalspindletubenotcher = bpy.data.objects.new('OneWholeEmptyHorizontalSpindleTubeNotcher', None)
ob_wholebenchmountingsole = bpy.data.objects.new('WholeBenchMountingSole', me_wholebenchmountingsole)
ob_wholecircularclampseat = bpy.data.objects.new('WholeCircularClampSeat', me_wholecircularclampseat)
ob_wholeopenvgroovesaddle = bpy.data.objects.new('WholeOpenVGrooveSaddle', me_wholeopenvgroovesaddle)
ob_wholesidecclamparm = bpy.data.objects.new('WholeSideCClampArm', me_wholesidecclamparm)
ob_wholeraisedclamppad = bpy.data.objects.new('WholeRaisedClampPad', me_wholeraisedclamppad)
ob_wholeverticalclampspindle = bpy.data.objects.new('WholeVerticalClampSpindle', me_wholeverticalclampspindle)
ob_wholeclampspindletopcollar = bpy.data.objects.new('WholeClampSpindleTopCollar', me_wholeclampspindletopcollar)
ob_wholetransverseclamphandle = bpy.data.objects.new('WholeTransverseClampHandle', me_wholetransverseclamphandle)
ob_wholehandleendstop_1 = bpy.data.objects.new('WholeHandleEndStop-1', me_wholehandleendstop_1)
ob_wholehandleendstop1 = bpy.data.objects.new('WholeHandleEndStop1', me_wholehandleendstop1)
ob_wholefrontclampseatlockstem = bpy.data.objects.new('WholeFrontClampSeatLockStem', me_wholefrontclampseatlockstem)
ob_wholefrontclampseatlockgrip = bpy.data.objects.new('WholeFrontClampSeatLockGrip', me_wholefrontclampseatlockgrip)
ob_wholerightbearingswivelseat = bpy.data.objects.new('WholeRightBearingSwivelSeat', me_wholerightbearingswivelseat)
ob_wholeraisedspindlebridge = bpy.data.objects.new('WholeRaisedSpindleBridge', me_wholeraisedspindlebridge)
ob_wholehorizontalbearinghousing0 = bpy.data.objects.new('WholeHorizontalBearingHousing0', me_wholehorizontalbearinghousing0)
ob_wholeproudbearingendcollar0 = bpy.data.objects.new('WholeProudBearingEndCollar0', me_wholeproudbearingendcollar0)
ob_wholehorizontalbearinghousing1 = bpy.data.objects.new('WholeHorizontalBearingHousing1', me_wholehorizontalbearinghousing1)
ob_wholeproudbearingendcollar1 = bpy.data.objects.new('WholeProudBearingEndCollar1', me_wholeproudbearingendcollar1)
ob_wholelonghorizontalnotchingspindle = bpy.data.objects.new('WholeLongHorizontalNotchingSpindle', me_wholelonghorizontalnotchingspindle)
ob_wholereardriveend = bpy.data.objects.new('WholeRearDriveEnd', me_wholereardriveend)
ob_wholeclosedcupbackdisc = bpy.data.objects.new('WholeClosedCupBackDisc', me_wholeclosedcupbackdisc)
ob_wholehollowbluntnotchingcup = bpy.data.objects.new('WholeHollowBluntNotchingCup', me_wholehollowbluntnotchingcup)

# ---- transforms, parenting, visibility, modifiers, constraints
ob_onewholeemptyhorizontalspindletubenotcher.location = (0.0, 0.0, 0.0)
ob_wholebenchmountingsole.parent = ob_onewholeemptyhorizontalspindletubenotcher
ob_wholebenchmountingsole.location = (0.0, 0.0, 0.0)
ob_wholecircularclampseat.parent = ob_onewholeemptyhorizontalspindletubenotcher
ob_wholecircularclampseat.location = (0.0, 0.0, 0.0)
ob_wholeopenvgroovesaddle.parent = ob_onewholeemptyhorizontalspindletubenotcher
ob_wholeopenvgroovesaddle.location = (0.0, 0.0, 0.0)
ob_wholesidecclamparm.parent = ob_onewholeemptyhorizontalspindletubenotcher
ob_wholesidecclamparm.location = (0.0, 0.0, 0.0)
ob_wholeraisedclamppad.parent = ob_onewholeemptyhorizontalspindletubenotcher
ob_wholeraisedclamppad.location = (0.0, 0.0, 0.0)
ob_wholeverticalclampspindle.parent = ob_onewholeemptyhorizontalspindletubenotcher
ob_wholeverticalclampspindle.location = (0.0, 0.0, 0.0)
ob_wholeclampspindletopcollar.parent = ob_onewholeemptyhorizontalspindletubenotcher
ob_wholeclampspindletopcollar.location = (0.0, 0.0, 0.0)
ob_wholetransverseclamphandle.parent = ob_onewholeemptyhorizontalspindletubenotcher
ob_wholetransverseclamphandle.location = (0.0, 0.0, 0.0)
ob_wholehandleendstop_1.parent = ob_onewholeemptyhorizontalspindletubenotcher
ob_wholehandleendstop_1.location = (0.0, 0.0, 0.0)
ob_wholehandleendstop1.parent = ob_onewholeemptyhorizontalspindletubenotcher
ob_wholehandleendstop1.location = (0.0, 0.0, 0.0)
ob_wholefrontclampseatlockstem.parent = ob_onewholeemptyhorizontalspindletubenotcher
ob_wholefrontclampseatlockstem.location = (0.0, 0.0, 0.0)
ob_wholefrontclampseatlockgrip.parent = ob_onewholeemptyhorizontalspindletubenotcher
ob_wholefrontclampseatlockgrip.location = (0.0, 0.0, 0.0)
ob_wholerightbearingswivelseat.parent = ob_onewholeemptyhorizontalspindletubenotcher
ob_wholerightbearingswivelseat.location = (0.0, 0.0, 0.0)
ob_wholeraisedspindlebridge.parent = ob_onewholeemptyhorizontalspindletubenotcher
ob_wholeraisedspindlebridge.location = (0.0, 0.0, 0.0)
ob_wholehorizontalbearinghousing0.parent = ob_onewholeemptyhorizontalspindletubenotcher
ob_wholehorizontalbearinghousing0.location = (0.0, 0.0, 0.0)
ob_wholeproudbearingendcollar0.parent = ob_onewholeemptyhorizontalspindletubenotcher
ob_wholeproudbearingendcollar0.location = (0.0, 0.0, 0.0)
ob_wholehorizontalbearinghousing1.parent = ob_onewholeemptyhorizontalspindletubenotcher
ob_wholehorizontalbearinghousing1.location = (0.0, 0.0, 0.0)
ob_wholeproudbearingendcollar1.parent = ob_onewholeemptyhorizontalspindletubenotcher
ob_wholeproudbearingendcollar1.location = (0.0, 0.0, 0.0)
ob_wholelonghorizontalnotchingspindle.parent = ob_onewholeemptyhorizontalspindletubenotcher
ob_wholelonghorizontalnotchingspindle.location = (0.0, 0.0, 0.0)
ob_wholereardriveend.parent = ob_onewholeemptyhorizontalspindletubenotcher
ob_wholereardriveend.location = (0.0, 0.0, 0.0)
ob_wholeclosedcupbackdisc.parent = ob_onewholeemptyhorizontalspindletubenotcher
ob_wholeclosedcupbackdisc.location = (0.0, 0.0, 0.0)
ob_wholehollowbluntnotchingcup.parent = ob_onewholeemptyhorizontalspindletubenotcher
ob_wholehollowbluntnotchingcup.location = (0.0, 0.0, 0.0)

# ---- collection membership
scene.collection.objects.link(ob_onewholeemptyhorizontalspindletubenotcher)
scene.collection.objects.link(ob_wholebenchmountingsole)
scene.collection.objects.link(ob_wholecircularclampseat)
scene.collection.objects.link(ob_wholeopenvgroovesaddle)
scene.collection.objects.link(ob_wholesidecclamparm)
scene.collection.objects.link(ob_wholeraisedclamppad)
scene.collection.objects.link(ob_wholeverticalclampspindle)
scene.collection.objects.link(ob_wholeclampspindletopcollar)
scene.collection.objects.link(ob_wholetransverseclamphandle)
scene.collection.objects.link(ob_wholehandleendstop_1)
scene.collection.objects.link(ob_wholehandleendstop1)
scene.collection.objects.link(ob_wholefrontclampseatlockstem)
scene.collection.objects.link(ob_wholefrontclampseatlockgrip)
scene.collection.objects.link(ob_wholerightbearingswivelseat)
scene.collection.objects.link(ob_wholeraisedspindlebridge)
scene.collection.objects.link(ob_wholehorizontalbearinghousing0)
scene.collection.objects.link(ob_wholeproudbearingendcollar0)
scene.collection.objects.link(ob_wholehorizontalbearinghousing1)
scene.collection.objects.link(ob_wholeproudbearingendcollar1)
scene.collection.objects.link(ob_wholelonghorizontalnotchingspindle)
scene.collection.objects.link(ob_wholereardriveend)
scene.collection.objects.link(ob_wholeclosedcupbackdisc)
scene.collection.objects.link(ob_wholehollowbluntnotchingcup)

# ---- scene / render settings (as saved in the file)
scene.frame_start = 1; scene.frame_end = 250; scene.frame_set(1)
scene.render.engine = 'CYCLES'
scene.render.use_compositing = False
scene.cycles.use_denoising = False
scene.cycles.samples = 128
scene.cycles.use_adaptive_sampling = False
scene.cycles.seed = 17
bpy.context.view_layer.update()

# ---- added for rendering (the .blend has no active camera and no usable light): camera, sun
cam_auto = bpy.data.cameras.new('AutoCamera')
cam_auto.lens = 50.0
cam_auto.sensor_width = 36.0
cam_auto.clip_end = 1000.0
ob_auto_camera = bpy.data.objects.new('AutoCamera', cam_auto)
scene.collection.objects.link(ob_auto_camera)
ob_auto_camera.location = (0.991432, -1.18972, 1.00615)
ob_auto_camera.rotation_euler = (1.09748, -7.21219e-08, 0.694738)
scene.camera = ob_auto_camera
light_auto_sun = bpy.data.lights.new('AutoSun', 'SUN')
light_auto_sun.energy = 3.0
light_auto_sun.angle = 0.0523599
ob_auto_sun = bpy.data.objects.new('AutoSun', light_auto_sun)
scene.collection.objects.link(ob_auto_sun)
ob_auto_sun.rotation_euler = (0.872665, 0.174533, 0.523599)
bpy.context.view_layer.update()
